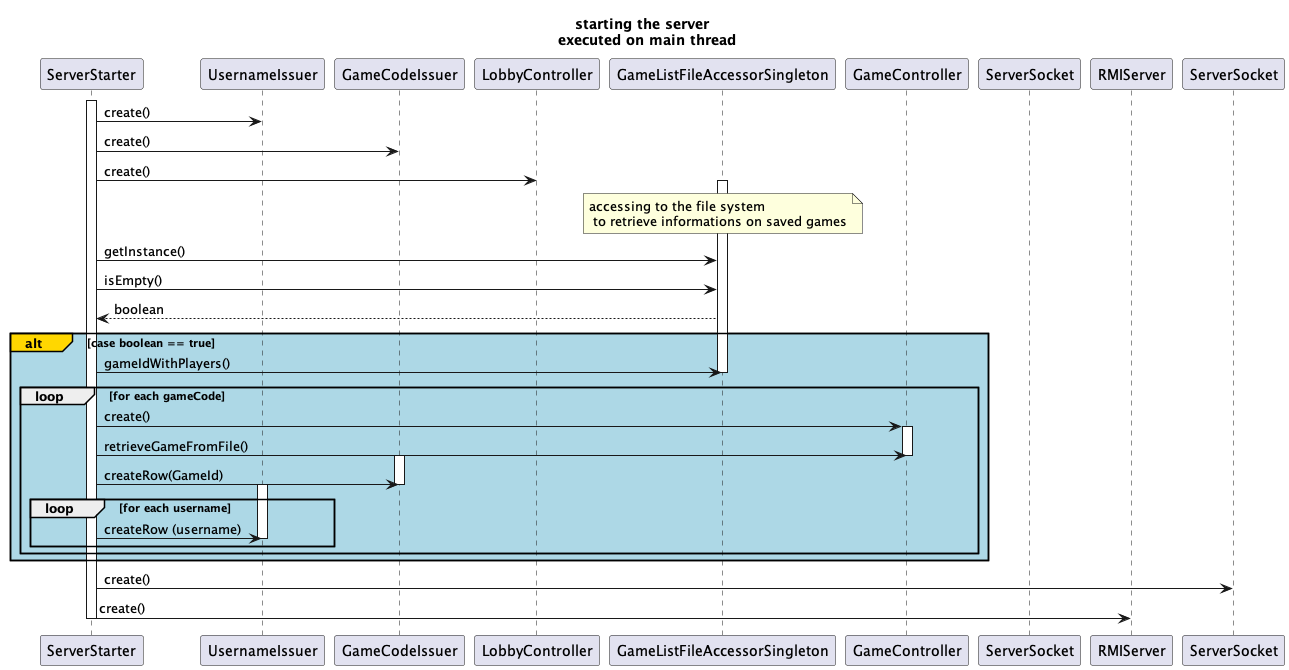

The diagram above was rendered by PlantUML. Its source (embedded in the PNG):
@startuml 
title starting the server \n executed on main thread

participant ServerStarter as ServerStarter
participant UsernameIssuer as UsernameIssuer
participant GameCodeIssuer as GameCodeIssuer
participant LobbyController as LobbyController
participant GameListFileAccessorSingleton as  GameListFileAccessorSingleton
participant GameController as GameController
participant ServerSocket as serverSocket
participant RMIServer as RMIServer
activate ServerStarter
ServerStarter -> UsernameIssuer : create()
ServerStarter -> GameCodeIssuer : create()
ServerStarter -> LobbyController : create()
activate GameListFileAccessorSingleton
note over GameListFileAccessorSingleton : accessing to the file system \n to retrieve informations on saved games
ServerStarter -> GameListFileAccessorSingleton : getInstance()
ServerStarter -> GameListFileAccessorSingleton : isEmpty()
GameListFileAccessorSingleton --> ServerStarter : boolean
alt#Gold #LightBlue  case boolean == true
    ServerStarter -> GameListFileAccessorSingleton : gameIdWithPlayers()
    deactivate GameListFileAccessorSingleton
    loop for each gameCode
        ServerStarter -> GameController : create()
        activate GameController
        ServerStarter -> GameController : retrieveGameFromFile()
        deactivate GameController
        activate GameCodeIssuer
        ServerStarter -> GameCodeIssuer : createRow(GameId)
        deactivate GameCodeIssuer
        loop for each username
            activate UsernameIssuer
            ServerStarter -> UsernameIssuer : createRow (username)
            deactivate UsernameIssuer
        end
    end  
end
ServerStarter -> ServerSocket : create()
ServerStarter -> RMIServer : create()
deactivate ServerStarter
@enduml